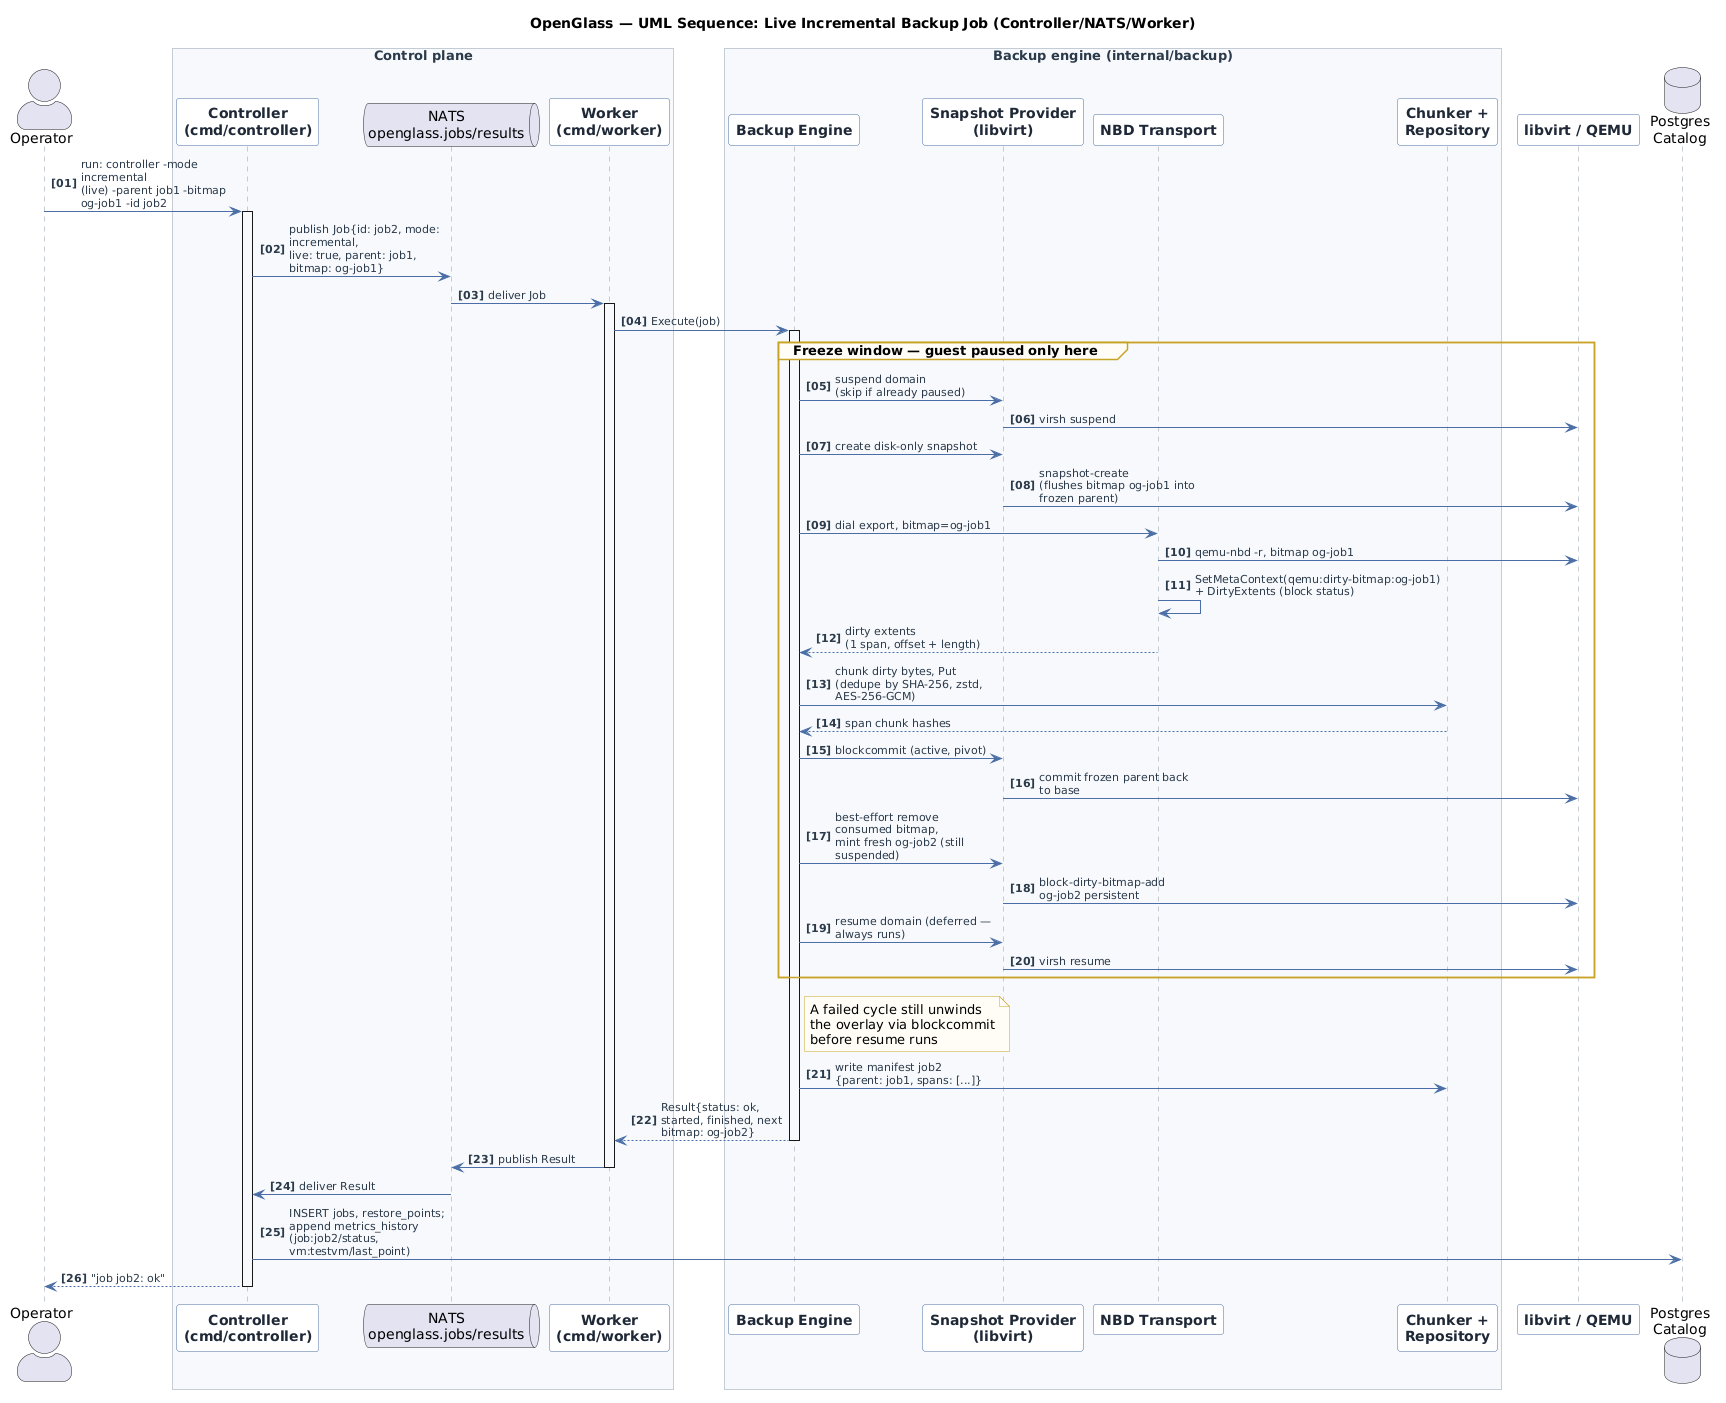

The diagram above was rendered by PlantUML. Its source (embedded in the PNG):
@startuml
title OpenGlass — UML Sequence: Live Incremental Backup Job (Controller/NATS/Worker)
skinparam shadowing false
skinparam maxMessageSize 160
skinparam ArrowFontSize 11
skinparam sequence {
  ArrowColor              #4A6FA5
  ArrowFontColor          #2B3A4A
  LifeLineBorderColor     #8C9BAB
  LifeLineBackgroundColor #F7F9FC
  ParticipantBorderColor  #4A6FA5
  ParticipantBackgroundColor #FFFFFF
  ParticipantFontColor    #1F2937
  ParticipantFontStyle    bold
  BoxBorderColor          #8C9BAB
  BoxFontColor            #2B3A4A
  GroupBorderColor        #C9A227
  GroupBackgroundColor    #FFFDF5
  GroupFontColor          #2B3A4A
}
skinparam note {
  BackgroundColor #FFFDF5
  BorderColor     #C9A227
}
skinparam actorStyle awesome
autonumber "<b>[00]"

actor "Operator" as Op

box "Control plane" #F7F9FC
  participant "Controller\n(cmd/controller)" as Ctrl
  queue "NATS\nopenglass.jobs/results" as NATS
  participant "Worker\n(cmd/worker)" as Worker
end box

box "Backup engine (internal/backup)" #F7F9FC
  participant "Backup Engine" as Engine
  participant "Snapshot Provider\n(libvirt)" as Snap
  participant "NBD Transport" as NBD
  participant "Chunker +\nRepository" as Repo
end box

participant "libvirt / QEMU" as QEMU
database "Postgres\nCatalog" as PG

Op -> Ctrl : run: controller -mode incremental\n(live) -parent job1 -bitmap og-job1 -id job2
activate Ctrl

Ctrl -> NATS : publish Job{id: job2, mode: incremental,\nlive: true, parent: job1, bitmap: og-job1}
NATS -> Worker : deliver Job
activate Worker
Worker -> Engine : Execute(job)
activate Engine

group Freeze window — guest paused only here
  Engine -> Snap : suspend domain\n(skip if already paused)
  Snap -> QEMU : virsh suspend
  Engine -> Snap : create disk-only snapshot
  Snap -> QEMU : snapshot-create\n(flushes bitmap og-job1 into frozen parent)
  Engine -> NBD : dial export, bitmap=og-job1
  NBD -> QEMU : qemu-nbd -r, bitmap og-job1
  NBD -> NBD : SetMetaContext(qemu:dirty-bitmap:og-job1)\n+ DirtyExtents (block status)
  NBD --> Engine : dirty extents\n(1 span, offset + length)
  Engine -> Repo : chunk dirty bytes, Put\n(dedupe by SHA-256, zstd, AES-256-GCM)
  Repo --> Engine : span chunk hashes
  Engine -> Snap : blockcommit (active, pivot)
  Snap -> QEMU : commit frozen parent back to base
  Engine -> Snap : best-effort remove consumed bitmap,\nmint fresh og-job2 (still suspended)
  Snap -> QEMU : block-dirty-bitmap-add og-job2 persistent
  Engine -> Snap : resume domain (deferred — always runs)
  Snap -> QEMU : virsh resume
end

note right of Engine
  A failed cycle still unwinds
  the overlay via blockcommit
  before resume runs
end note

Engine -> Repo : write manifest job2\n{parent: job1, spans: [...]}
Engine --> Worker : Result{status: ok,\nstarted, finished, next bitmap: og-job2}
deactivate Engine
Worker -> NATS : publish Result
deactivate Worker
NATS -> Ctrl : deliver Result
Ctrl -> PG : INSERT jobs, restore_points;\nappend metrics_history\n(job:job2/status, vm:testvm/last_point)
Ctrl --> Op : "job job2: ok"
deactivate Ctrl

@enduml